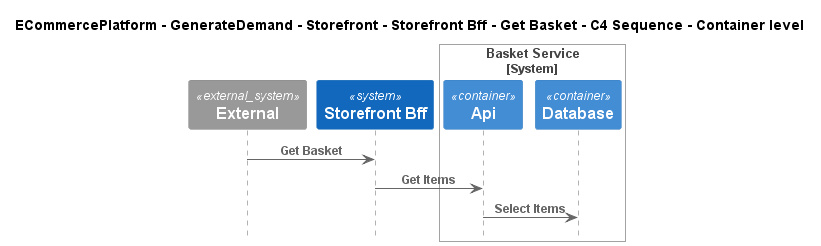

The diagram above was rendered by PlantUML. Its source (embedded in the PNG):
@startuml
!include ..\..\..\..\..\..\..\.c4s\C4_Sequence.puml

title ECommercePlatform - GenerateDemand - Storefront - Storefront Bff - Get Basket - C4 Sequence - Container level

System_Ext(C4InterFlow.SoftwareSystems.ExternalSystem, "External", "")
System(ECommercePlatform.GenerateDemand.Storefront.SoftwareSystems.StorefrontBff, "Storefront Bff", "")

System_Boundary(ECommercePlatform.GenerateDemand.Basket.SoftwareSystems.BasketService, "Basket Service")
    Container(ECommercePlatform.GenerateDemand.Basket.SoftwareSystems.BasketService.Containers.Api, "Api", "", "")
    Container(ECommercePlatform.GenerateDemand.Basket.SoftwareSystems.BasketService.Containers.Database, "Database", "", "")
Boundary_End()

Rel(C4InterFlow.SoftwareSystems.ExternalSystem, ECommercePlatform.GenerateDemand.Storefront.SoftwareSystems.StorefrontBff, "Get Basket")
Rel(ECommercePlatform.GenerateDemand.Storefront.SoftwareSystems.StorefrontBff, ECommercePlatform.GenerateDemand.Basket.SoftwareSystems.BasketService.Containers.Api, "Get Items")
Rel(ECommercePlatform.GenerateDemand.Basket.SoftwareSystems.BasketService.Containers.Api, ECommercePlatform.GenerateDemand.Basket.SoftwareSystems.BasketService.Containers.Database, "Select Items")


@enduml